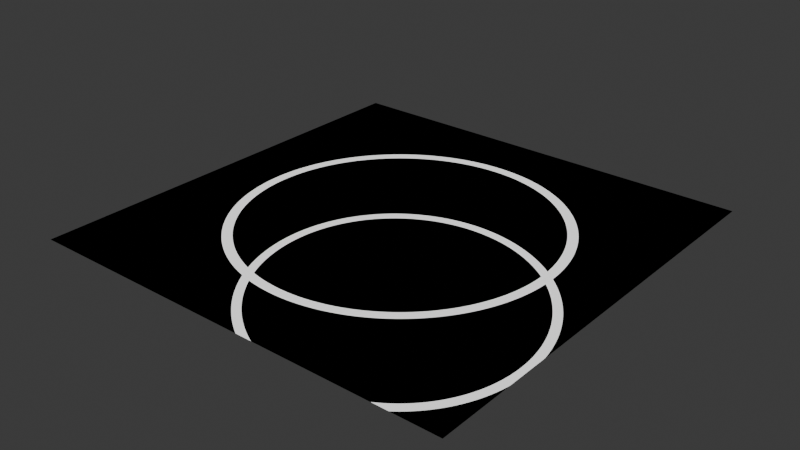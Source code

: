 # Source: XTR_Package.blend  (saved by Blender 4.3.32; exported with 4.5.12 LTS)
import bpy
from mathutils import Matrix  # noqa: F401  (used for matrix-valued properties, if any)

bpy.ops.wm.read_factory_settings(use_empty=True)
scene = bpy.context.scene
scene.name = 'Scene'

# ---- collections
col_external_xtr = bpy.data.collections.new('external.XTR'); scene.collection.children.link(col_external_xtr)

# ---- materials (node trees are filled in below, after node groups)
mat_xtr_xtr_package = bpy.data.materials.new('XTR.XTR Package')

# ---- node groups
ng_xtr__parallax_uv = bpy.data.node_groups.new('XTR: Parallax UV', 'ShaderNodeTree')
_s = ng_xtr__parallax_uv.interface.new_socket(name='Parallax UV', in_out='OUTPUT', socket_type='NodeSocketVector')
_s = ng_xtr__parallax_uv.interface.new_socket(name='UV Map', in_out='INPUT', socket_type='NodeSocketVector')
_s.min_value = -1e+04
_s.max_value = 1e+04
_s.hide_value = True
_s = ng_xtr__parallax_uv.interface.new_socket(name='Tangent UV', in_out='INPUT', socket_type='NodeSocketVector')
_s.min_value = -1e+04
_s.max_value = 1e+04
_s.hide_value = True
_s = ng_xtr__parallax_uv.interface.new_socket(name='Distance', in_out='INPUT', socket_type='NodeSocketFloat')
_s.min_value = 0.0
_s.max_value = 100.0
_N = ng_xtr__parallax_uv.nodes; _L = ng_xtr__parallax_uv.links
n0 = _N.new('NodeGroupOutput'); n0.name = 'Group Output'; n0.location = (833, 56)
n1 = _N.new('NodeGroupInput'); n1.name = 'Group Input'; n1.location = (-861, -137)
n2 = _N.new('ShaderNodeNewGeometry'); n2.name = 'Geometry'; n2.location = (-649, 74)
n3 = _N.new('ShaderNodeVectorMath'); n3.name = 'Vector Math'; n3.location = (-369, -110)
n3.hide = True
n3.operation = 'CROSS_PRODUCT'
n4 = _N.new('ShaderNodeVectorMath'); n4.name = 'Vector Math.001'; n4.location = (-128, -38)
n4.hide = True
n4.operation = 'DOT_PRODUCT'
n5 = _N.new('ShaderNodeVectorMath'); n5.name = 'Vector Math.002'; n5.location = (-128, -75)
n5.hide = True
n5.operation = 'DOT_PRODUCT'
n6 = _N.new('ShaderNodeCombineXYZ'); n6.name = 'Combine XYZ'; n6.location = (63, -29)
n6.hide = True
n7 = _N.new('ShaderNodeVectorMath'); n7.name = 'Vector Math.003'; n7.location = (238, 1)
n7.hide = True
n7.operation = 'TANGENT'
n8 = _N.new('ShaderNodeVectorMath'); n8.name = 'Vector Math.004'; n8.location = (429, -20)
n8.hide = True
n8.operation = 'SCALE'
n9 = _N.new('ShaderNodeVectorMath'); n9.name = 'Vector Math.005'; n9.location = (635, 59)
n9.hide = True
n9.operation = 'SUBTRACT'
n9.inputs[3].default_value = 1.16
n10 = _N.new('NodeGroupInput'); n10.name = 'Group Input.001'; n10.location = (238, -113)
n11 = _N.new('NodeReroute'); n11.name = 'Reroute'; n11.location = (302, 69)
n11.width = 16
n11.socket_idname = 'NodeSocketVector'
n12 = _N.new('NodeReroute'); n12.name = 'Reroute.001'; n12.location = (-681, -198)
n12.width = 16
n12.socket_idname = 'NodeSocketVector'
n13 = _N.new('NodeFrame'); n13.name = 'Frame.003'; n13.location = (-610, 209)
n13.label = 'idv.lvoxx.ls.cherry.external.XTR.XTRPackage'
n13.width = 482
_L.new(n2.outputs[4], n4.inputs[0])
_L.new(n5.outputs[1], n6.inputs[1])
_L.new(n4.outputs[1], n6.inputs[0])
_L.new(n2.outputs[1], n3.inputs[0])
_L.new(n3.outputs[0], n5.inputs[1])
_L.new(n8.outputs[0], n9.inputs[1])
_L.new(n7.outputs[0], n8.inputs[0])
_L.new(n2.outputs[4], n5.inputs[0])
_L.new(n6.outputs[0], n7.inputs[0])
_L.new(n12.outputs[0], n4.inputs[1])
_L.new(n11.outputs[0], n9.inputs[0])
_L.new(n10.outputs[2], n8.inputs[3])
_L.new(n9.outputs[0], n0.inputs[0])
_L.new(n1.outputs[0], n11.inputs[0])
_L.new(n12.outputs[0], n3.inputs[1])
_L.new(n1.outputs[1], n12.inputs[0])
n0.is_active_output = True
ng_xtr__parallax_combiner = bpy.data.node_groups.new('XTR: Parallax Combiner', 'ShaderNodeTree')
_s = ng_xtr__parallax_combiner.interface.new_socket(name='Parallax', in_out='OUTPUT', socket_type='NodeSocketFloat')
_s = ng_xtr__parallax_combiner.interface.new_socket(name='Layer A', in_out='INPUT', socket_type='NodeSocketFloat')
_s.default_value = 1.0
_s.min_value = -1e+04
_s.max_value = 1e+04
_s.hide_value = True
_s = ng_xtr__parallax_combiner.interface.new_socket(name='Layer B', in_out='INPUT', socket_type='NodeSocketFloat')
_s.default_value = 0.85
_s.min_value = -1e+04
_s.max_value = 1e+04
_s.hide_value = True
_N = ng_xtr__parallax_combiner.nodes; _L = ng_xtr__parallax_combiner.links
n0 = _N.new('NodeGroupOutput'); n0.name = 'Group Output'; n0.location = (190, 0)
n1 = _N.new('NodeGroupInput'); n1.name = 'Group Input'; n1.location = (-252, -55)
n2 = _N.new('ShaderNodeMath'); n2.name = 'Math.002'; n2.location = (0, 0)
n2.operation = 'MAXIMUM'
n2.inputs[2].default_value = 0.005
n3 = _N.new('NodeFrame'); n3.name = 'Frame.003'; n3.location = (-193, 99)
n3.label = 'idv.lvoxx.ls.cherry.external.XTR.XTRPackage'
n3.width = 482
_L.new(n1.outputs[0], n2.inputs[0])
_L.new(n1.outputs[1], n2.inputs[1])
_L.new(n2.outputs[0], n0.inputs[0])
n0.is_active_output = True

# ---- material node trees
mat_xtr_xtr_package.use_nodes = True; mat_xtr_xtr_package.node_tree.nodes.clear()
_N = mat_xtr_xtr_package.node_tree.nodes; _L = mat_xtr_xtr_package.node_tree.links
n0 = _N.new('ShaderNodeTangent'); n0.name = 'Tangent'; n0.location = (-15, 184)
n0.direction_type = 'UV_MAP'
n0.uv_map = 'UVMap'
n1 = _N.new('ShaderNodeUVMap'); n1.name = 'UV Map'; n1.location = (-14, 294)
n1.uv_map = 'UVMap'
n2 = _N.new('ShaderNodeGroup'); n2.name = 'Group.001'; n2.location = (214, 303)
n2.node_tree = ng_xtr__parallax_uv
n2.inputs[2].default_value = 0.0
n3 = _N.new('ShaderNodeVectorMath'); n3.name = 'Vector Math'; n3.location = (414, 319)
n3.operation = 'SUBTRACT'
n3.inputs[1].default_value = (0.5, 0.5, 0.5)
n4 = _N.new('ShaderNodeTexGradient'); n4.name = 'Gradient Texture'; n4.location = (579, 319)
n4.gradient_type = 'QUADRATIC_SPHERE'
n5 = _N.new('ShaderNodeMath'); n5.name = 'Math'; n5.location = (774, 330)
n5.operation = 'SUBTRACT'
n5.inputs[0].default_value = 1.0
n6 = _N.new('ShaderNodeMath'); n6.name = 'Math.001'; n6.location = (951, 330)
n6.operation = 'COMPARE'
n6.inputs[1].default_value = 0.85
n6.inputs[2].default_value = 0.005
n7 = _N.new('ShaderNodeOutputMaterial'); n7.name = 'Material Output'; n7.location = (1311, 307)
n8 = _N.new('ShaderNodeVectorMath'); n8.name = 'Vector Math.001'; n8.location = (414, 104)
n8.operation = 'SUBTRACT'
n8.inputs[1].default_value = (0.5, 0.5, 0.5)
n9 = _N.new('ShaderNodeTexGradient'); n9.name = 'Gradient Texture.001'; n9.location = (579, 104)
n9.gradient_type = 'QUADRATIC_SPHERE'
n10 = _N.new('ShaderNodeMath'); n10.name = 'Math.003'; n10.location = (774, 115)
n10.operation = 'SUBTRACT'
n10.inputs[0].default_value = 1.0
n11 = _N.new('ShaderNodeMath'); n11.name = 'Math.004'; n11.location = (951, 115)
n11.operation = 'COMPARE'
n11.inputs[1].default_value = 0.85
n11.inputs[2].default_value = 0.005
n12 = _N.new('ShaderNodeGroup'); n12.name = 'Group.002'; n12.location = (214, 128)
n12.node_tree = ng_xtr__parallax_uv
n12.inputs[2].default_value = 0.3
n13 = _N.new('ShaderNodeGroup'); n13.name = 'Group'; n13.location = (1131, 318)
n13.node_tree = ng_xtr__parallax_combiner
n14 = _N.new('NodeFrame'); n14.name = 'Frame.003'; n14.location = (374, 423)
n14.label = 'idv.lvoxx.ls.cherry.external.XTR.XTRPackage'
n14.width = 482
_L.new(n1.outputs[0], n2.inputs[0])
_L.new(n0.outputs[0], n2.inputs[1])
_L.new(n2.outputs[0], n3.inputs[0])
_L.new(n3.outputs[0], n4.inputs[0])
_L.new(n4.outputs[0], n5.inputs[1])
_L.new(n5.outputs[0], n6.inputs[0])
_L.new(n13.outputs[0], n7.inputs[0])
_L.new(n8.outputs[0], n9.inputs[0])
_L.new(n9.outputs[0], n10.inputs[1])
_L.new(n10.outputs[0], n11.inputs[0])
_L.new(n1.outputs[0], n12.inputs[0])
_L.new(n0.outputs[0], n12.inputs[1])
_L.new(n12.outputs[0], n8.inputs[0])
_L.new(n6.outputs[0], n13.inputs[0])
_L.new(n11.outputs[0], n13.inputs[1])
n7.is_active_output = True

# ---- world
world_world = bpy.data.worlds.new('World'); scene.world = world_world
world_world.use_nodes = True; world_world.node_tree.nodes.clear()
_N = world_world.node_tree.nodes; _L = world_world.node_tree.links
n0 = _N.new('ShaderNodeOutputWorld'); n0.name = 'World Output'; n0.location = (300, 300)
n1 = _N.new('ShaderNodeBackground'); n1.name = 'Background'; n1.location = (10, 300)
n1.inputs[0].default_value = (0.05088, 0.05088, 0.05088, 1.0)
_L.new(n1.outputs[0], n0.inputs[0])
n0.is_active_output = True
world_world.color = (0.05088, 0.05088, 0.05088)
world_world.sun_shadow_jitter_overblur = 0.0

# ---- meshes
me_plane = bpy.data.meshes.new('Plane')
me_plane.from_pydata([(-1.0, -1.0, 0.0), (1.0, -1.0, 0.0), (-1.0, 1.0, 0.0), (1.0, 1.0, 0.0)], [], [(0, 1, 3, 2)])
_uv = me_plane.uv_layers.new(name='UVMap')
_uv.uv.foreach_set('vector', [0.0, 0.0, 1.0, 0.0, 1.0, 1.0, 0.0, 1.0])
me_plane.materials.append(mat_xtr_xtr_package)
me_plane.update()

# ---- objects
ob_plane = bpy.data.objects.new('Plane', me_plane)

# ---- transforms, parenting, visibility, modifiers, constraints
ob_plane.location = (0.0, 0.0, 0.0)

# ---- collection membership
col_external_xtr.objects.link(ob_plane)

# ---- scene / render settings (as saved in the file)
scene.frame_start = 1; scene.frame_end = 250; scene.frame_set(1)
scene.render.engine = 'BLENDER_EEVEE_NEXT'
bpy.context.view_layer.update()

# ---- added for rendering (the .blend has no active camera and no usable light): camera, sun
cam_auto = bpy.data.cameras.new('AutoCamera')
cam_auto.lens = 50.0
cam_auto.sensor_width = 36.0
cam_auto.clip_end = 1000.0
ob_auto_camera = bpy.data.objects.new('AutoCamera', cam_auto)
scene.collection.objects.link(ob_auto_camera)
ob_auto_camera.location = (2.61693, -3.14032, 2.09354)
ob_auto_camera.rotation_euler = (1.09748, -7.21219e-08, 0.694738)
scene.camera = ob_auto_camera
light_auto_sun = bpy.data.lights.new('AutoSun', 'SUN')
light_auto_sun.energy = 3.0
light_auto_sun.angle = 0.0523599
ob_auto_sun = bpy.data.objects.new('AutoSun', light_auto_sun)
scene.collection.objects.link(ob_auto_sun)
ob_auto_sun.rotation_euler = (0.872665, 0.174533, 0.523599)
bpy.context.view_layer.update()

